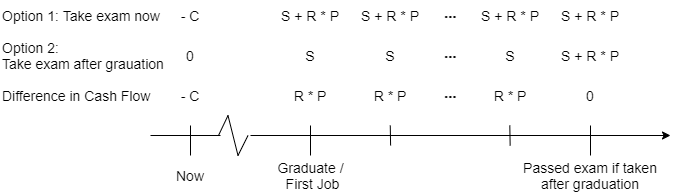

The diagram above was exported from draw.io. Its source (the exported page's mxGraphModel, read from the mxfile embedded in the PNG):
<mxGraphModel dx="621" dy="483" grid="1" gridSize="10" guides="1" tooltips="1" connect="1" arrows="1" fold="1" page="1" pageScale="1" pageWidth="850" pageHeight="1100" math="0" shadow="0">
  <root>
    <mxCell id="0" />
    <mxCell id="1" parent="0" />
    <mxCell id="fv2mm21mm3sFguERZsS6-1" value="" style="endArrow=classic;html=1;" parent="1" edge="1">
      <mxGeometry width="50" height="50" relative="1" as="geometry">
        <mxPoint x="380" y="320" as="sourcePoint" />
        <mxPoint x="800" y="320" as="targetPoint" />
      </mxGeometry>
    </mxCell>
    <mxCell id="fv2mm21mm3sFguERZsS6-2" value="" style="endArrow=none;html=1;" parent="1" edge="1">
      <mxGeometry width="50" height="50" relative="1" as="geometry">
        <mxPoint x="320" y="340" as="sourcePoint" />
        <mxPoint x="320" y="310" as="targetPoint" />
      </mxGeometry>
    </mxCell>
    <mxCell id="fv2mm21mm3sFguERZsS6-3" value="" style="endArrow=none;html=1;" parent="1" edge="1">
      <mxGeometry width="50" height="50" relative="1" as="geometry">
        <mxPoint x="440" y="340" as="sourcePoint" />
        <mxPoint x="440" y="310" as="targetPoint" />
      </mxGeometry>
    </mxCell>
    <mxCell id="fv2mm21mm3sFguERZsS6-4" value="" style="endArrow=none;html=1;" parent="1" edge="1">
      <mxGeometry width="50" height="50" relative="1" as="geometry">
        <mxPoint x="720" y="340" as="sourcePoint" />
        <mxPoint x="720" y="310" as="targetPoint" />
      </mxGeometry>
    </mxCell>
    <mxCell id="fv2mm21mm3sFguERZsS6-5" value="&lt;font style=&quot;font-size: 14px&quot;&gt;Graduate /&lt;br&gt;&amp;nbsp;First Job&lt;/font&gt;" style="text;html=1;strokeColor=none;fillColor=none;align=center;verticalAlign=middle;whiteSpace=wrap;rounded=0;" parent="1" vertex="1">
      <mxGeometry x="377.5" y="350" width="125" height="20" as="geometry" />
    </mxCell>
    <mxCell id="fv2mm21mm3sFguERZsS6-6" value="&lt;font style=&quot;font-size: 14px&quot;&gt;Now&lt;/font&gt;" style="text;html=1;strokeColor=none;fillColor=none;align=center;verticalAlign=middle;whiteSpace=wrap;rounded=0;" parent="1" vertex="1">
      <mxGeometry x="300" y="350" width="40" height="20" as="geometry" />
    </mxCell>
    <mxCell id="fv2mm21mm3sFguERZsS6-7" value="&lt;font style=&quot;font-size: 14px&quot;&gt;Passed exam if taken after graduation&lt;/font&gt;" style="text;html=1;strokeColor=none;fillColor=none;align=center;verticalAlign=middle;whiteSpace=wrap;rounded=0;" parent="1" vertex="1">
      <mxGeometry x="640" y="350" width="160" height="20" as="geometry" />
    </mxCell>
    <mxCell id="fv2mm21mm3sFguERZsS6-9" value="&lt;font style=&quot;font-size: 14px&quot;&gt;Option 1: Take exam now&lt;/font&gt;" style="text;html=1;strokeColor=none;fillColor=none;align=left;verticalAlign=middle;whiteSpace=wrap;rounded=0;" parent="1" vertex="1">
      <mxGeometry x="130" y="185" width="165" height="30" as="geometry" />
    </mxCell>
    <mxCell id="fv2mm21mm3sFguERZsS6-10" value="&lt;font style=&quot;font-size: 14px&quot;&gt;Option 2:&lt;br&gt;&lt;div&gt;&lt;span&gt;Take exam after grauation&lt;/span&gt;&lt;/div&gt;&lt;/font&gt;" style="text;html=1;strokeColor=none;fillColor=none;align=left;verticalAlign=middle;whiteSpace=wrap;rounded=0;" parent="1" vertex="1">
      <mxGeometry x="130" y="225" width="165" height="30" as="geometry" />
    </mxCell>
    <mxCell id="fv2mm21mm3sFguERZsS6-14" value="&lt;font style=&quot;font-size: 14px&quot;&gt;Difference in Cash Flow&lt;/font&gt;" style="text;html=1;strokeColor=none;fillColor=none;align=left;verticalAlign=middle;whiteSpace=wrap;rounded=0;" parent="1" vertex="1">
      <mxGeometry x="130" y="265" width="165" height="30" as="geometry" />
    </mxCell>
    <mxCell id="fv2mm21mm3sFguERZsS6-15" value="&lt;span style=&quot;font-size: 14px;&quot;&gt;R * P&lt;/span&gt;" style="text;html=1;strokeColor=none;fillColor=none;align=center;verticalAlign=middle;whiteSpace=wrap;rounded=0;fontSize=14;" parent="1" vertex="1">
      <mxGeometry x="420" y="270" width="40" height="20" as="geometry" />
    </mxCell>
    <mxCell id="fv2mm21mm3sFguERZsS6-17" value="&lt;span style=&quot;font-size: 14px;&quot;&gt;R * P&lt;/span&gt;" style="text;html=1;strokeColor=none;fillColor=none;align=center;verticalAlign=middle;whiteSpace=wrap;rounded=0;fontSize=14;" parent="1" vertex="1">
      <mxGeometry x="500" y="270" width="40" height="20" as="geometry" />
    </mxCell>
    <mxCell id="fv2mm21mm3sFguERZsS6-18" value="&lt;font style=&quot;font-size: 14px;&quot;&gt;0&lt;/font&gt;" style="text;html=1;strokeColor=none;fillColor=none;align=center;verticalAlign=middle;whiteSpace=wrap;rounded=0;fontSize=14;" parent="1" vertex="1">
      <mxGeometry x="700" y="270" width="40" height="20" as="geometry" />
    </mxCell>
    <mxCell id="fv2mm21mm3sFguERZsS6-19" value="&lt;span style=&quot;font-size: 14px;&quot;&gt;R * P&lt;/span&gt;" style="text;html=1;strokeColor=none;fillColor=none;align=center;verticalAlign=middle;whiteSpace=wrap;rounded=0;fontSize=14;" parent="1" vertex="1">
      <mxGeometry x="620" y="270" width="40" height="20" as="geometry" />
    </mxCell>
    <mxCell id="fv2mm21mm3sFguERZsS6-20" value="&lt;font style=&quot;font-size: 14px;&quot;&gt;&lt;b style=&quot;font-size: 14px;&quot;&gt;⋯&lt;/b&gt;&lt;/font&gt;" style="text;html=1;strokeColor=none;fillColor=none;align=center;verticalAlign=middle;whiteSpace=wrap;rounded=0;fontSize=14;" parent="1" vertex="1">
      <mxGeometry x="560" y="270" width="40" height="20" as="geometry" />
    </mxCell>
    <mxCell id="fv2mm21mm3sFguERZsS6-22" value="&lt;font style=&quot;font-size: 14px;&quot;&gt;S + R * P&lt;/font&gt;" style="text;html=1;strokeColor=none;fillColor=none;align=center;verticalAlign=middle;whiteSpace=wrap;rounded=0;fontSize=14;" parent="1" vertex="1">
      <mxGeometry x="410" y="190" width="60" height="20" as="geometry" />
    </mxCell>
    <mxCell id="fv2mm21mm3sFguERZsS6-27" value="&lt;font style=&quot;font-size: 14px;&quot;&gt;&lt;b style=&quot;font-size: 14px;&quot;&gt;⋯&lt;/b&gt;&lt;/font&gt;" style="text;html=1;strokeColor=none;fillColor=none;align=center;verticalAlign=middle;whiteSpace=wrap;rounded=0;fontSize=14;" parent="1" vertex="1">
      <mxGeometry x="560" y="230" width="40" height="20" as="geometry" />
    </mxCell>
    <mxCell id="fv2mm21mm3sFguERZsS6-28" value="&lt;font style=&quot;font-size: 14px;&quot;&gt;&lt;b style=&quot;font-size: 14px;&quot;&gt;⋯&lt;/b&gt;&lt;/font&gt;" style="text;html=1;strokeColor=none;fillColor=none;align=center;verticalAlign=middle;whiteSpace=wrap;rounded=0;fontSize=14;" parent="1" vertex="1">
      <mxGeometry x="560" y="190" width="40" height="20" as="geometry" />
    </mxCell>
    <mxCell id="fv2mm21mm3sFguERZsS6-31" value="&lt;font style=&quot;font-size: 14px;&quot;&gt;S&lt;/font&gt;" style="text;html=1;strokeColor=none;fillColor=none;align=center;verticalAlign=middle;whiteSpace=wrap;rounded=0;fontSize=14;" parent="1" vertex="1">
      <mxGeometry x="620" y="230" width="40" height="20" as="geometry" />
    </mxCell>
    <mxCell id="fv2mm21mm3sFguERZsS6-32" value="&lt;font style=&quot;font-size: 14px;&quot;&gt;S&lt;/font&gt;" style="text;html=1;strokeColor=none;fillColor=none;align=center;verticalAlign=middle;whiteSpace=wrap;rounded=0;fontSize=14;" parent="1" vertex="1">
      <mxGeometry x="500" y="230" width="40" height="20" as="geometry" />
    </mxCell>
    <mxCell id="fv2mm21mm3sFguERZsS6-34" value="&lt;font style=&quot;font-size: 14px;&quot;&gt;S&lt;/font&gt;" style="text;html=1;strokeColor=none;fillColor=none;align=center;verticalAlign=middle;whiteSpace=wrap;rounded=0;fontSize=14;" parent="1" vertex="1">
      <mxGeometry x="420" y="230" width="40" height="20" as="geometry" />
    </mxCell>
    <mxCell id="fv2mm21mm3sFguERZsS6-35" value="&lt;span style=&quot;font-size: 14px;&quot;&gt;- C&lt;/span&gt;" style="text;html=1;strokeColor=none;fillColor=none;align=center;verticalAlign=middle;whiteSpace=wrap;rounded=0;fontSize=14;" parent="1" vertex="1">
      <mxGeometry x="300" y="190" width="40" height="20" as="geometry" />
    </mxCell>
    <mxCell id="fv2mm21mm3sFguERZsS6-36" value="&lt;span style=&quot;font-size: 14px;&quot;&gt;0&lt;/span&gt;" style="text;html=1;strokeColor=none;fillColor=none;align=center;verticalAlign=middle;whiteSpace=wrap;rounded=0;fontSize=14;" parent="1" vertex="1">
      <mxGeometry x="300" y="230" width="40" height="20" as="geometry" />
    </mxCell>
    <mxCell id="fv2mm21mm3sFguERZsS6-37" value="&lt;span style=&quot;font-size: 14px;&quot;&gt;- C&lt;/span&gt;" style="text;html=1;strokeColor=none;fillColor=none;align=center;verticalAlign=middle;whiteSpace=wrap;rounded=0;fontSize=14;" parent="1" vertex="1">
      <mxGeometry x="300" y="270" width="40" height="20" as="geometry" />
    </mxCell>
    <mxCell id="fv2mm21mm3sFguERZsS6-38" value="" style="endArrow=none;html=1;" parent="1" edge="1">
      <mxGeometry width="50" height="50" relative="1" as="geometry">
        <mxPoint x="520.1" y="330" as="sourcePoint" />
        <mxPoint x="519.7599999999999" y="310" as="targetPoint" />
      </mxGeometry>
    </mxCell>
    <mxCell id="fv2mm21mm3sFguERZsS6-39" value="" style="endArrow=none;html=1;" parent="1" edge="1">
      <mxGeometry width="50" height="50" relative="1" as="geometry">
        <mxPoint x="639.6500000000001" y="330" as="sourcePoint" />
        <mxPoint x="639.31" y="310" as="targetPoint" />
      </mxGeometry>
    </mxCell>
    <mxCell id="fv2mm21mm3sFguERZsS6-40" value="" style="endArrow=none;html=1;" parent="1" edge="1">
      <mxGeometry width="50" height="50" relative="1" as="geometry">
        <mxPoint x="348" y="320" as="sourcePoint" />
        <mxPoint x="357.5" y="300" as="targetPoint" />
      </mxGeometry>
    </mxCell>
    <mxCell id="fv2mm21mm3sFguERZsS6-42" value="" style="endArrow=none;html=1;" parent="1" edge="1">
      <mxGeometry width="50" height="50" relative="1" as="geometry">
        <mxPoint x="367.5" y="340" as="sourcePoint" />
        <mxPoint x="357.5" y="300" as="targetPoint" />
      </mxGeometry>
    </mxCell>
    <mxCell id="fv2mm21mm3sFguERZsS6-43" value="" style="endArrow=none;html=1;" parent="1" edge="1">
      <mxGeometry width="50" height="50" relative="1" as="geometry">
        <mxPoint x="377.5" y="320" as="sourcePoint" />
        <mxPoint x="367.5" y="340" as="targetPoint" />
      </mxGeometry>
    </mxCell>
    <mxCell id="fv2mm21mm3sFguERZsS6-45" value="" style="endArrow=none;html=1;" parent="1" edge="1">
      <mxGeometry width="50" height="50" relative="1" as="geometry">
        <mxPoint x="280" y="320" as="sourcePoint" />
        <mxPoint x="350" y="320" as="targetPoint" />
      </mxGeometry>
    </mxCell>
    <mxCell id="9AEMgVnNLmZQJF6NKu21-2" value="&lt;font style=&quot;font-size: 14px;&quot;&gt;S + R * P&lt;/font&gt;" style="text;html=1;strokeColor=none;fillColor=none;align=center;verticalAlign=middle;whiteSpace=wrap;rounded=0;fontSize=14;" parent="1" vertex="1">
      <mxGeometry x="690" y="190" width="60" height="20" as="geometry" />
    </mxCell>
    <mxCell id="9AEMgVnNLmZQJF6NKu21-3" value="&lt;font style=&quot;font-size: 14px;&quot;&gt;S + R * P&lt;/font&gt;" style="text;html=1;strokeColor=none;fillColor=none;align=center;verticalAlign=middle;whiteSpace=wrap;rounded=0;fontSize=14;" parent="1" vertex="1">
      <mxGeometry x="490" y="190" width="60" height="20" as="geometry" />
    </mxCell>
    <mxCell id="9AEMgVnNLmZQJF6NKu21-4" value="&lt;font style=&quot;font-size: 14px;&quot;&gt;S + R * P&lt;/font&gt;" style="text;html=1;strokeColor=none;fillColor=none;align=center;verticalAlign=middle;whiteSpace=wrap;rounded=0;fontSize=14;" parent="1" vertex="1">
      <mxGeometry x="610" y="190" width="60" height="20" as="geometry" />
    </mxCell>
    <mxCell id="9AEMgVnNLmZQJF6NKu21-5" value="&lt;font style=&quot;font-size: 14px;&quot;&gt;S + R * P&lt;/font&gt;" style="text;html=1;strokeColor=none;fillColor=none;align=center;verticalAlign=middle;whiteSpace=wrap;rounded=0;fontSize=14;" parent="1" vertex="1">
      <mxGeometry x="690" y="230" width="60" height="20" as="geometry" />
    </mxCell>
  </root>
</mxGraphModel>